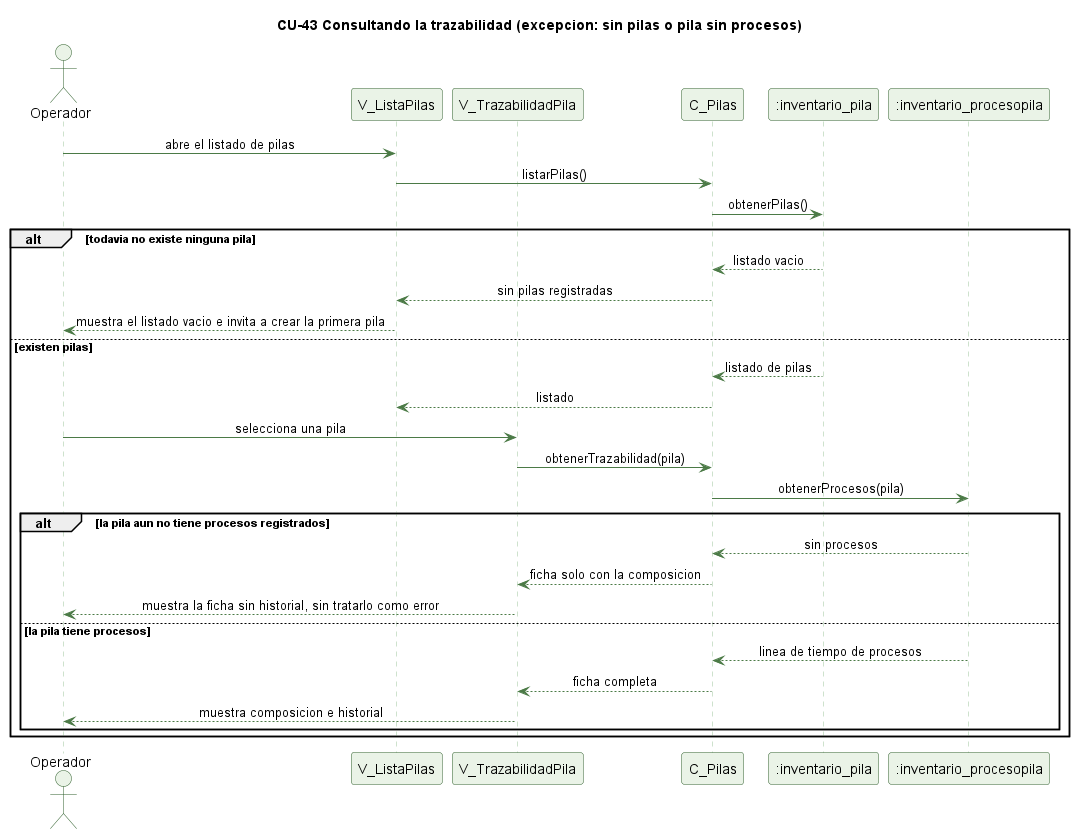

The diagram above was rendered by PlantUML. Its source (embedded in the PNG):
@startuml cu43-trazabilidad-pila-excepcion
' CU-43 Consultando la trazabilidad interna de una pila - flujo de excepcion
skinparam backgroundColor #FFFFFF
skinparam shadowing false
skinparam defaultFontName Helvetica
skinparam sequenceMessageAlign center
skinparam ParticipantBackgroundColor #EAF3E7
skinparam ParticipantBorderColor #2E5E2A
skinparam ActorBackgroundColor #EAF3E7
skinparam ActorBorderColor #2E5E2A
skinparam sequenceLifeLineBorderColor #9CC49A
skinparam ArrowColor #4B7A46

title CU-43 Consultando la trazabilidad (excepcion: sin pilas o pila sin procesos)

actor Operador
participant "V_ListaPilas" as VL
participant "V_TrazabilidadPila" as V
participant "C_Pilas" as C
participant ":inventario_pila" as P
participant ":inventario_procesopila" as PP

Operador -> VL : abre el listado de pilas
VL -> C : listarPilas()
C -> P : obtenerPilas()
alt todavia no existe ninguna pila
  P --> C : listado vacio
  C --> VL : sin pilas registradas
  VL --> Operador : muestra el listado vacio e invita a crear la primera pila
else existen pilas
  P --> C : listado de pilas
  C --> VL : listado
  Operador -> V : selecciona una pila
  V -> C : obtenerTrazabilidad(pila)
  C -> PP : obtenerProcesos(pila)
  alt la pila aun no tiene procesos registrados
    PP --> C : sin procesos
    C --> V : ficha solo con la composicion
    V --> Operador : muestra la ficha sin historial, sin tratarlo como error
  else la pila tiene procesos
    PP --> C : linea de tiempo de procesos
    C --> V : ficha completa
    V --> Operador : muestra composicion e historial
  end
end

@enduml